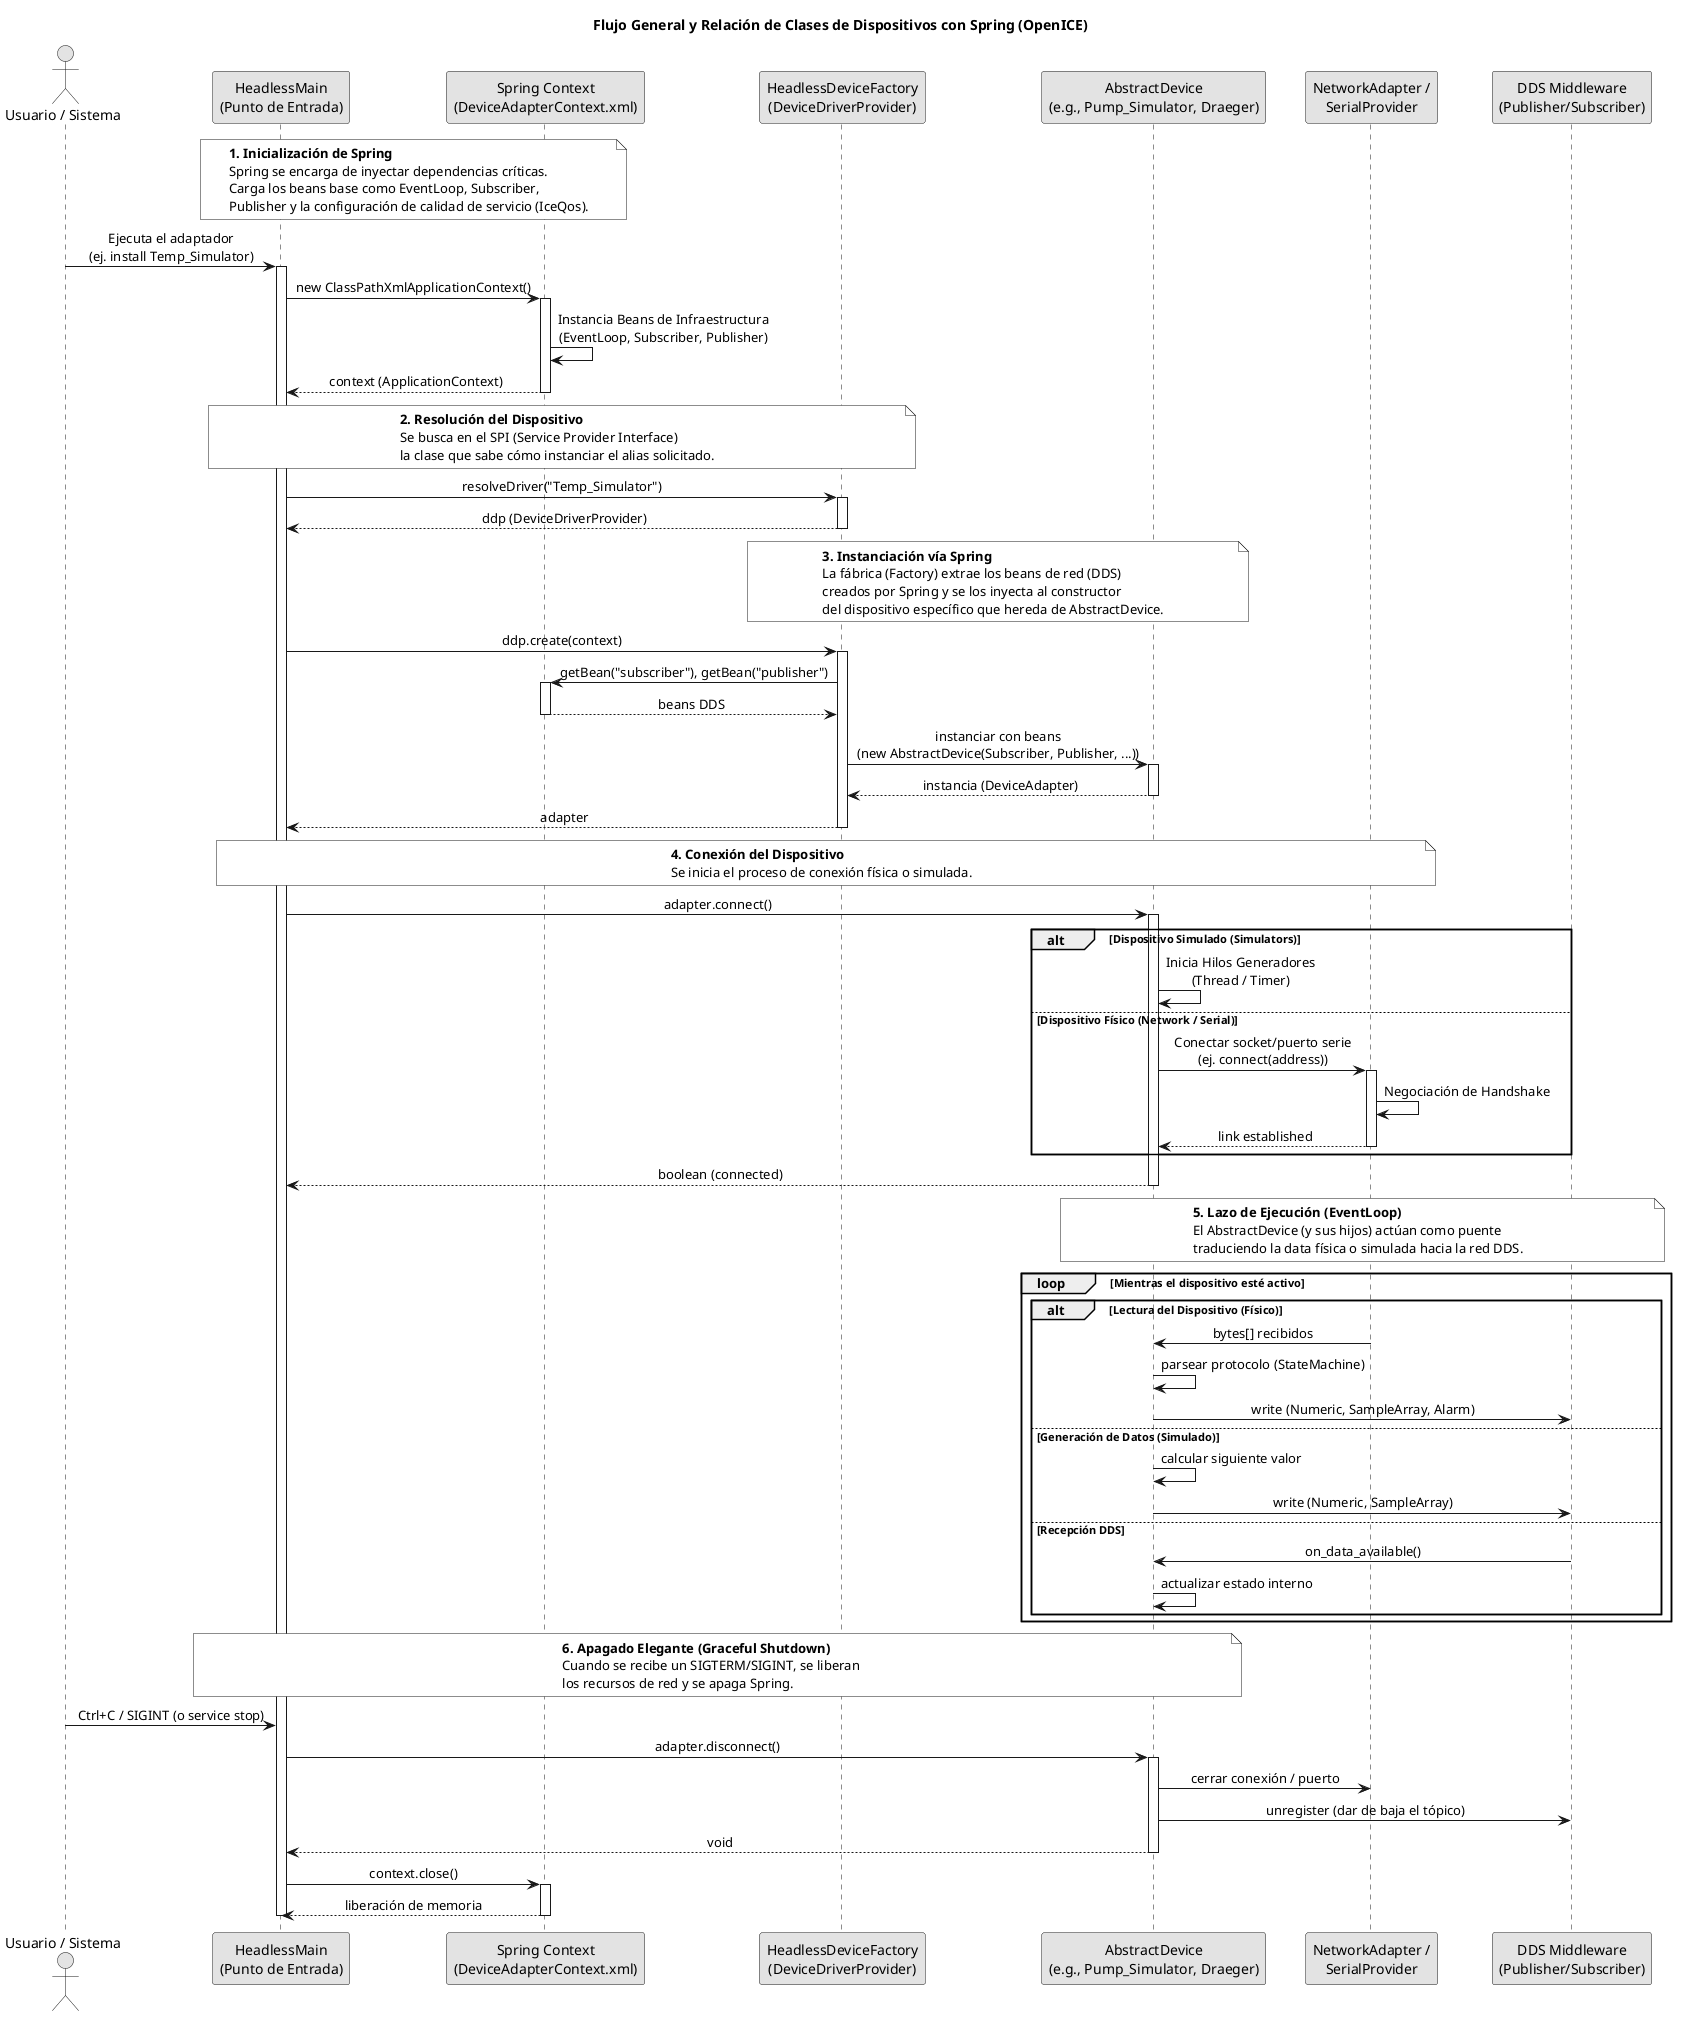

The diagram above was rendered by PlantUML. Its source (embedded in the PNG):
@startuml
skinparam monochrome true
skinparam shadowing false
skinparam defaultFontName Arial
skinparam sequenceMessageAlign center

title Flujo General y Relación de Clases de Dispositivos con Spring (OpenICE)

actor "Usuario / Sistema" as User
participant "HeadlessMain\n(Punto de Entrada)" as Main
participant "Spring Context\n(DeviceAdapterContext.xml)" as Spring
participant "HeadlessDeviceFactory\n(DeviceDriverProvider)" as Factory
participant "AbstractDevice\n(e.g., Pump_Simulator, Draeger)" as Device
participant "NetworkAdapter /\nSerialProvider" as Link
participant "DDS Middleware\n(Publisher/Subscriber)" as DDS

note over Main, Spring
  **1. Inicialización de Spring**
  Spring se encarga de inyectar dependencias críticas.
  Carga los beans base como EventLoop, Subscriber, 
  Publisher y la configuración de calidad de servicio (IceQos).
end note

User -> Main: Ejecuta el adaptador\n(ej. install Temp_Simulator)
activate Main

Main -> Spring: new ClassPathXmlApplicationContext()
activate Spring
Spring -> Spring: Instancia Beans de Infraestructura\n(EventLoop, Subscriber, Publisher)
Spring --> Main: context (ApplicationContext)
deactivate Spring

note over Main, Factory
  **2. Resolución del Dispositivo**
  Se busca en el SPI (Service Provider Interface) 
  la clase que sabe cómo instanciar el alias solicitado.
end note

Main -> Factory: resolveDriver("Temp_Simulator")
activate Factory
Factory --> Main: ddp (DeviceDriverProvider)
deactivate Factory

note over Factory, Device
  **3. Instanciación vía Spring**
  La fábrica (Factory) extrae los beans de red (DDS)
  creados por Spring y se los inyecta al constructor
  del dispositivo específico que hereda de AbstractDevice.
end note

Main -> Factory: ddp.create(context)
activate Factory
Factory -> Spring: getBean("subscriber"), getBean("publisher")
activate Spring
Spring --> Factory: beans DDS
deactivate Spring
Factory -> Device: instanciar con beans\n(new AbstractDevice(Subscriber, Publisher, ...))
activate Device
Device --> Factory: instancia (DeviceAdapter)
deactivate Device
Factory --> Main: adapter
deactivate Factory

note over Main, Link
  **4. Conexión del Dispositivo**
  Se inicia el proceso de conexión física o simulada.
end note

Main -> Device: adapter.connect()
activate Device

alt Dispositivo Simulado (Simulators)
    Device -> Device: Inicia Hilos Generadores\n(Thread / Timer)
else Dispositivo Físico (Network / Serial)
    Device -> Link: Conectar socket/puerto serie\n(ej. connect(address))
    activate Link
    Link -> Link: Negociación de Handshake
    Link --> Device: link established
    deactivate Link
end

Device --> Main: boolean (connected)
deactivate Device

note over Device, DDS
  **5. Lazo de Ejecución (EventLoop)**
  El AbstractDevice (y sus hijos) actúan como puente 
  traduciendo la data física o simulada hacia la red DDS.
end note

loop Mientras el dispositivo esté activo
    alt Lectura del Dispositivo (Físico)
        Link -> Device: bytes[] recibidos
        Device -> Device: parsear protocolo (StateMachine)
        Device -> DDS: write (Numeric, SampleArray, Alarm)
    else Generación de Datos (Simulado)
        Device -> Device: calcular siguiente valor
        Device -> DDS: write (Numeric, SampleArray)
    else Recepción DDS
        DDS -> Device: on_data_available()
        Device -> Device: actualizar estado interno
    end
end

note over Main, Device
  **6. Apagado Elegante (Graceful Shutdown)**
  Cuando se recibe un SIGTERM/SIGINT, se liberan 
  los recursos de red y se apaga Spring.
end note

User -> Main: Ctrl+C / SIGINT (o service stop)
Main -> Device: adapter.disconnect()
activate Device
Device -> Link: cerrar conexión / puerto
Device -> DDS: unregister (dar de baja el tópico)
Device --> Main: void
deactivate Device

Main -> Spring: context.close()
activate Spring
Spring --> Main: liberación de memoria
deactivate Spring

deactivate Main
@enduml